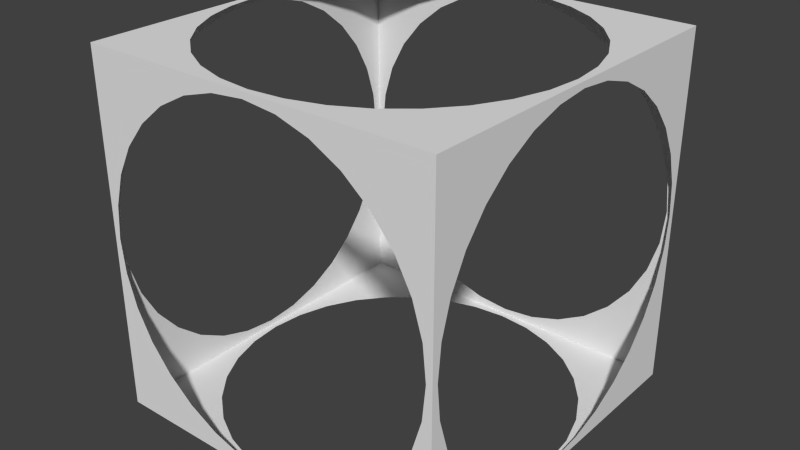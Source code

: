 # Source: untitled.blend  (saved by Blender 2.74.0; exported with 4.5.12 LTS)
import bpy
from mathutils import Matrix  # noqa: F401  (used for matrix-valued properties, if any)

bpy.ops.wm.read_factory_settings(use_empty=True)
scene = bpy.context.scene
scene.name = 'Scene'

# ---- collections
col_collection_1 = bpy.data.collections.new('Collection 1'); scene.collection.children.link(col_collection_1)

# ---- materials (node trees are filled in below, after node groups)
mat_cubematerial = bpy.data.materials.new('CubeMaterial')
mat_cubematerial.alpha_threshold = 0.0
mat_cubematerial.use_transparent_shadow = False
mat_cubematerial.roughness = 0.5

# ---- material node trees

# ---- world
world_world = bpy.data.worlds.new('World'); scene.world = world_world
world_world.color = (0.05088, 0.05088, 0.05088)
world_world.use_sun_shadow = False
world_world.sun_shadow_jitter_overblur = 0.0
world_world.cycles.sampling_method = 'MANUAL'
world_world.cycles.sample_map_resolution = 256

# ---- meshes
me_cube_001 = bpy.data.meshes.new('Cube.001')
me_cube_001.from_pydata([(-1.5, -1.5, -1.5), (-1.5, -1.5, 1.5), (-1.5, 1.5, -1.5), (-1.5, 1.5, 1.5), (1.5, -1.5, -1.5), (1.5, -1.5, 1.5), (1.5, 1.5, -1.5), (1.5, 1.5, 1.5), (-1.45, -1.5, -2.98e-07), (-1.422, -1.5, 0.2829), (-1.34, -1.5, 0.5549), (-1.206, -1.5, 0.8056), (-1.025, 1.5, -1.025), (-1.206, 1.5, -0.8056), (-1.34, 1.5, -0.5549), (-1.422, 1.5, -0.2829), (-1.45, 1.5, 0.0), (-1.422, 1.5, 0.2829), (-1.34, 1.5, 0.5549), (-1.206, 1.5, 0.8056), (-1.025, 1.5, 1.025), (-0.8056, 1.5, 1.206), (-0.5549, 1.5, 1.34), (-0.2829, 1.5, 1.422), (-4.172e-07, 1.5, 1.45), (0.2829, 1.5, 1.422), (0.5549, 1.5, 1.34), (0.8056, 1.5, 1.206), (1.025, 1.5, 1.025), (-1.422, -1.5, -0.2829), (-1.34, -1.5, -0.5549), (-1.206, -1.5, -0.8056), (-1.025, -1.5, -1.025), (-0.8056, -1.5, -1.206), (-0.5549, -1.5, -1.34), (-0.2829, -1.5, -1.422), (4.172e-07, -1.5, -1.45), (0.2829, -1.5, -1.422), (0.5549, -1.5, -1.34), (0.8056, -1.5, -1.206), (1.025, -1.5, -1.025), (1.206, 1.5, 0.8056), (1.34, 1.5, 0.5549), (1.422, 1.5, 0.2829), (1.45, 1.5, 8.941e-07), (1.422, 1.5, -0.2829), (1.34, 1.5, -0.5549), (1.206, 1.5, -0.8056), (1.025, 1.5, -1.025), (0.8056, 1.5, -1.206), (0.5549, 1.5, -1.34), (0.2829, 1.5, -1.422), (1.967e-06, 1.5, -1.45), (-0.2829, 1.5, -1.422), (-0.5549, 1.5, -1.34), (-0.8056, 1.5, -1.206), (-1.025, -1.5, 1.025), (-0.8056, -1.5, 1.206), (-0.5549, -1.5, 1.34), (-0.2829, -1.5, 1.422), (4.768e-07, -1.5, 1.45), (0.2829, -1.5, 1.422), (0.5549, -1.5, 1.34), (0.8056, -1.5, 1.206), (1.025, -1.5, 1.025), (1.206, -1.5, 0.8056), (1.34, -1.5, 0.5549), (1.422, -1.5, 0.2829), (1.45, -1.5, 2.98e-07), (1.422, -1.5, -0.2829), (1.34, -1.5, -0.5549), (1.206, -1.5, -0.8056), (1.025, 1.025, 1.5), (-1.025, -1.025, 1.5), (1.025, -1.025, -1.5), (-1.025, 1.025, -1.5), (1.206, 0.8056, 1.5), (1.34, 0.5549, 1.5), (1.422, 0.2829, 1.5), (1.45, 1.486e-06, 1.5), (1.422, -0.2829, 1.5), (1.34, -0.5549, 1.5), (1.206, -0.8056, 1.5), (1.025, -1.025, 1.5), (0.8056, -1.206, 1.5), (0.5549, -1.34, 1.5), (0.2829, -1.422, 1.5), (5.96e-07, -1.45, 1.5), (-0.2829, -1.422, 1.5), (-0.5549, -1.34, 1.5), (-0.8056, -1.206, 1.5), (0.8056, 1.206, 1.5), (0.5549, 1.34, 1.5), (0.2829, 1.422, 1.5), (5.364e-07, 1.45, 1.5), (-0.2829, 1.422, 1.5), (-0.5549, 1.34, 1.5), (-0.8056, 1.206, 1.5), (-1.025, 1.025, 1.5), (-1.206, 0.8056, 1.5), (-1.34, 0.5549, 1.5), (-1.422, 0.2829, 1.5), (-1.45, 3.725e-08, 1.5), (-1.422, -0.2829, 1.5), (-1.34, -0.5549, 1.5), (-1.206, -0.8056, 1.5), (0.8056, -1.206, -1.5), (0.5549, -1.34, -1.5), (0.2829, -1.422, -1.5), (5.364e-07, -1.45, -1.5), (-0.2829, -1.422, -1.5), (-0.5549, -1.34, -1.5), (-0.8056, -1.206, -1.5), (-1.025, -1.025, -1.5), (-1.206, -0.8056, -1.5), (-1.34, -0.5549, -1.5), (-1.422, -0.2829, -1.5), (-1.45, -5.588e-08, -1.5), (-1.422, 0.2829, -1.5), (-1.34, 0.5549, -1.5), (-1.206, 0.8056, -1.5), (1.206, -0.8056, -1.5), (1.34, -0.5549, -1.5), (1.422, -0.2829, -1.5), (1.45, 1.233e-06, -1.5), (1.422, 0.2829, -1.5), (1.34, 0.5549, -1.5), (1.206, 0.8056, -1.5), (1.025, 1.025, -1.5), (0.8056, 1.206, -1.5), (0.5549, 1.34, -1.5), (0.2829, 1.422, -1.5), (4.768e-07, 1.45, -1.5), (-0.2829, 1.422, -1.5), (-0.5549, 1.34, -1.5), (-0.8056, 1.206, -1.5), (-1.5, 1.192e-06, -1.45), (-1.5, -0.2829, -1.422), (-1.5, -0.5549, -1.34), (-1.5, -0.8056, -1.206), (1.5, 1.025, -1.025), (1.5, 0.8056, -1.206), (1.5, 0.5549, -1.34), (1.5, 0.2829, -1.422), (1.5, 1.669e-06, -1.45), (1.5, -0.2829, -1.422), (1.5, -0.5549, -1.34), (1.5, -0.8056, -1.206), (1.5, -1.025, -1.025), (1.5, -1.206, -0.8056), (1.5, -1.34, -0.5549), (1.5, -1.422, -0.2829), (1.5, -1.45, -4.172e-07), (1.5, -1.422, 0.2829), (1.5, -1.34, 0.5549), (1.5, -1.206, 0.8056), (1.5, -1.025, 1.025), (-1.5, 0.2829, -1.422), (-1.5, 0.5549, -1.34), (-1.5, 0.8056, -1.206), (-1.5, 1.025, -1.025), (-1.5, 1.206, -0.8056), (-1.5, 1.34, -0.5549), (-1.5, 1.422, -0.2829), (-1.5, 1.45, -4.172e-07), (-1.5, 1.422, 0.2829), (-1.5, 1.34, 0.5549), (-1.5, 1.206, 0.8056), (-1.5, 1.025, 1.025), (1.5, -0.8056, 1.206), (1.5, -0.5549, 1.34), (1.5, -0.2829, 1.422), (1.5, -4.768e-07, 1.45), (1.5, 0.2829, 1.422), (1.5, 0.5549, 1.34), (1.5, 0.8056, 1.206), (1.5, 1.025, 1.025), (1.5, 1.206, 0.8056), (1.5, 1.34, 0.5549), (1.5, 1.422, 0.2829), (1.5, 1.45, -4.172e-07), (1.5, 1.422, -0.2829), (1.5, 1.34, -0.5549), (1.5, 1.206, -0.8056), (-1.5, -1.025, -1.025), (-1.5, -1.206, -0.8056), (-1.5, -1.34, -0.5549), (-1.5, -1.422, -0.2829), (-1.5, -1.45, -2.384e-07), (-1.5, -1.422, 0.2829), (-1.5, -1.34, 0.5549), (-1.5, -1.206, 0.8056), (-1.5, -1.025, 1.025), (-1.5, -0.8056, 1.206), (-1.5, -0.5549, 1.34), (-1.5, -0.2829, 1.422), (-1.5, 5.96e-08, 1.45), (-1.5, 0.2829, 1.422), (-1.5, 0.5549, 1.34), (-1.5, 0.8056, 1.206)], [], [(3, 168, 167, 166, 165, 164, 163, 162, 161, 160, 159, 158, 157, 136, 137, 138, 139, 184, 0, 2), (3, 2, 12, 13, 14, 15, 16, 17, 18, 19, 20, 21, 22, 23, 24, 25, 26, 27, 28, 7), (0, 4, 74, 106, 107, 108, 109, 110, 111, 112, 113, 114, 115, 116, 117, 118, 119, 120, 75, 2), (7, 72, 91, 92, 93, 94, 95, 96, 97, 98, 99, 100, 101, 102, 103, 104, 105, 73, 1, 3), (1, 56, 11, 10, 9, 8, 29, 30, 31, 32, 33, 34, 35, 36, 37, 38, 39, 40, 4, 0), (7, 28, 41, 42, 43, 44, 45, 46, 47, 48, 49, 50, 51, 52, 53, 54, 55, 12, 2, 6), (5, 4, 40, 71, 70, 69, 68, 67, 66, 65, 64, 63, 62, 61, 60, 59, 58, 57, 56, 1), (5, 1, 73, 90, 89, 88, 87, 86, 85, 84, 83, 82, 81, 80, 79, 78, 77, 76, 72, 7), (2, 75, 135, 134, 133, 132, 131, 130, 129, 128, 127, 126, 125, 124, 123, 122, 121, 74, 4, 6), (1, 0, 184, 185, 186, 187, 188, 189, 190, 191, 192, 193, 194, 195, 196, 197, 198, 199, 168, 3), (5, 156, 155, 154, 153, 152, 151, 150, 149, 148, 147, 146, 145, 144, 143, 142, 141, 140, 6, 4), (7, 6, 140, 183, 182, 181, 180, 179, 178, 177, 176, 175, 174, 173, 172, 171, 170, 169, 156, 5)])
_uv = me_cube_001.uv_layers.new(name='UVMap')
_uv.uv.foreach_set('vector', [2.782e-07, 1.0, 0.1582, 0.8418, 0.2315, 0.9019, 0.315, 0.9465, 0.4057, 0.974, 0.5, 0.9833, 0.5943, 0.974, 0.685, 0.9465, 0.7685, 0.9019, 0.8418, 0.8418, 0.9019, 0.7685, 0.9465, 0.685, 0.974, 0.5943, 0.9833, 0.5, 0.974, 0.4057, 0.9465, 0.315, 0.9019, 0.2315, 0.8418, 0.1582, 1.0, 0.0, 1.0, 1.0, 1.0, 0.0, 1.0, 1.0, 0.8418, 0.8418, 0.9019, 0.7685, 0.9465, 0.685, 0.974, 0.5943, 0.9833, 0.5, 0.974, 0.4057, 0.9465, 0.315, 0.9019, 0.2315, 0.8418, 0.1582, 0.7685, 0.09812, 0.685, 0.05346, 0.5943, 0.02595, 0.5, 0.01667, 0.4057, 0.02595, 0.315, 0.05346, 0.2315, 0.09812, 0.1582, 0.1582, 0.0, 7.947e-08, 1.589e-07, 1.0, 0.0, 1.987e-07, 0.1582, 0.1582, 0.09812, 0.2315, 0.05346, 0.315, 0.02595, 0.4057, 0.01667, 0.5, 0.02595, 0.5943, 0.05346, 0.685, 0.09812, 0.7685, 0.1582, 0.8418, 0.2315, 0.9019, 0.315, 0.9465, 0.4057, 0.974, 0.5, 0.9833, 0.5943, 0.974, 0.685, 0.9465, 0.7685, 0.9019, 0.8418, 0.8418, 1.0, 1.0, 7.947e-08, 0.0, 0.1582, 0.1582, 0.09812, 0.2315, 0.05346, 0.315, 0.02595, 0.4057, 0.01667, 0.5, 0.02595, 0.5943, 0.05346, 0.685, 0.09812, 0.7685, 0.1582, 0.8418, 0.2315, 0.9019, 0.315, 0.9465, 0.4057, 0.974, 0.5, 0.9833, 0.5943, 0.974, 0.685, 0.9465, 0.7685, 0.9019, 0.8418, 0.8418, 1.0, 1.0, 0.0, 1.0, 0.0, 3.576e-07, 0.1582, 0.1582, 0.09812, 0.2315, 0.05346, 0.315, 0.02595, 0.4057, 0.01667, 0.5, 0.02595, 0.5943, 0.05346, 0.685, 0.09812, 0.7685, 0.1582, 0.8418, 0.2315, 0.9019, 0.315, 0.9465, 0.4057, 0.974, 0.5, 0.9833, 0.5943, 0.974, 0.685, 0.9465, 0.7685, 0.9019, 0.8418, 0.8418, 1.0, 1.0, 3.179e-07, 1.0, 0.0, 7.947e-08, 0.1582, 0.1582, 0.09812, 0.2315, 0.05346, 0.315, 0.02595, 0.4057, 0.01667, 0.5, 0.02595, 0.5943, 0.05346, 0.685, 0.09812, 0.7685, 0.1582, 0.8418, 0.2315, 0.9019, 0.315, 0.9465, 0.4057, 0.974, 0.5, 0.9833, 0.5943, 0.974, 0.685, 0.9465, 0.7685, 0.9019, 0.8418, 0.8418, 1.0, 1.0, 7.947e-08, 1.0, 1.0, 0.0, 1.0, 1.0, 0.8418, 0.8418, 0.9019, 0.7685, 0.9465, 0.685, 0.974, 0.5943, 0.9833, 0.5, 0.974, 0.4057, 0.9465, 0.315, 0.9019, 0.2315, 0.8418, 0.1582, 0.7685, 0.09812, 0.685, 0.05346, 0.5943, 0.02595, 0.5, 0.01667, 0.4057, 0.02595, 0.315, 0.05346, 0.2315, 0.09812, 0.1582, 0.1582, 0.0, 3.576e-07, 1.0, 0.0, 1.0, 1.0, 0.8418, 0.8418, 0.9019, 0.7685, 0.9465, 0.685, 0.974, 0.5943, 0.9833, 0.5, 0.974, 0.4057, 0.9465, 0.315, 0.9019, 0.2315, 0.8418, 0.1582, 0.7685, 0.09812, 0.685, 0.05346, 0.5943, 0.02595, 0.5, 0.01667, 0.4057, 0.02595, 0.315, 0.05346, 0.2315, 0.09812, 0.1582, 0.1582, 7.947e-08, 0.0, 1.0, 1.0, 0.8418, 0.8418, 0.9019, 0.7685, 0.9465, 0.685, 0.974, 0.5943, 0.9833, 0.5, 0.974, 0.4057, 0.9465, 0.315, 0.9019, 0.2315, 0.8418, 0.1582, 0.7685, 0.09812, 0.685, 0.05346, 0.5943, 0.02595, 0.5, 0.01667, 0.4057, 0.02595, 0.315, 0.05346, 0.2315, 0.09812, 0.1582, 0.1582, 0.0, 1.987e-07, 1.0, 0.0, 0.0, 3.179e-07, 1.0, 0.0, 0.8418, 0.1582, 0.7685, 0.09812, 0.685, 0.05346, 0.5943, 0.02595, 0.5, 0.01667, 0.4057, 0.02595, 0.315, 0.05346, 0.2315, 0.09812, 0.1582, 0.1582, 0.09812, 0.2315, 0.05346, 0.315, 0.02595, 0.4057, 0.01667, 0.5, 0.02595, 0.5943, 0.05346, 0.685, 0.09812, 0.7685, 0.1582, 0.8418, 2.782e-07, 1.0, 1.0, 1.0, 0.8418, 0.8418, 0.9019, 0.7685, 0.9465, 0.685, 0.974, 0.5943, 0.9833, 0.5, 0.974, 0.4057, 0.9465, 0.315, 0.9019, 0.2315, 0.8418, 0.1582, 0.7685, 0.09812, 0.685, 0.05346, 0.5943, 0.02595, 0.5, 0.01667, 0.4057, 0.02595, 0.315, 0.05346, 0.2315, 0.09812, 0.1582, 0.1582, 0.0, 1.987e-07, 1.0, 0.0, 7.947e-08, 1.0, 0.0, 1.987e-07, 0.1582, 0.1582, 0.09812, 0.2315, 0.05346, 0.315, 0.02595, 0.4057, 0.01667, 0.5, 0.02595, 0.5943, 0.05346, 0.685, 0.09812, 0.7685, 0.1582, 0.8418, 0.2315, 0.9019, 0.315, 0.9465, 0.4057, 0.974, 0.5, 0.9833, 0.5943, 0.974, 0.685, 0.9465, 0.7685, 0.9019, 0.8418, 0.8418, 1.0, 1.0])
me_cube_001.materials.append(mat_cubematerial)
me_cube_001.use_remesh_preserve_volume = False
me_cube_001.use_remesh_preserve_attributes = False
me_cube_001.use_mirror_vertex_groups = False
me_cube_001.update()

# ---- objects
ob_cube = bpy.data.objects.new('Cube', me_cube_001)

# ---- transforms, parenting, visibility, modifiers, constraints
ob_cube.location = (0.0, 0.0, 0.0)
ob_cube.lineart.crease_threshold = 0.0

# ---- collection membership
col_collection_1.objects.link(ob_cube)

# ---- scene / render settings (as saved in the file)
scene.frame_start = 1; scene.frame_end = 250; scene.frame_set(1)
scene.render.engine = 'BLENDER_EEVEE_NEXT'
scene.render.resolution_percentage = 50
scene.render.dither_intensity = 0.0
scene.cycles.use_denoising = False
scene.cycles.samples = 10
scene.cycles.sampling_pattern = 'TABULATED_SOBOL'
scene.cycles.light_sampling_threshold = 0.0
scene.cycles.use_adaptive_sampling = False
scene.cycles.use_light_tree = False
scene.cycles.blur_glossy = 0.0
scene.cycles.pixel_filter_type = 'GAUSSIAN'
scene.cycles.sample_clamp_indirect = 0.0
scene.view_settings.view_transform = 'Standard'
bpy.context.view_layer.update()

# ---- added for rendering (the .blend has no active camera and no usable light): camera, sun
cam_auto = bpy.data.cameras.new('AutoCamera')
cam_auto.lens = 50.0
cam_auto.sensor_width = 36.0
cam_auto.clip_end = 1000.0
ob_auto_camera = bpy.data.objects.new('AutoCamera', cam_auto)
scene.collection.objects.link(ob_auto_camera)
ob_auto_camera.location = (4.80761, -5.76913, 3.84609)
ob_auto_camera.rotation_euler = (1.09748, -7.21219e-08, 0.694738)
scene.camera = ob_auto_camera
light_auto_sun = bpy.data.lights.new('AutoSun', 'SUN')
light_auto_sun.energy = 3.0
light_auto_sun.angle = 0.0523599
ob_auto_sun = bpy.data.objects.new('AutoSun', light_auto_sun)
scene.collection.objects.link(ob_auto_sun)
ob_auto_sun.rotation_euler = (0.872665, 0.174533, 0.523599)
bpy.context.view_layer.update()
